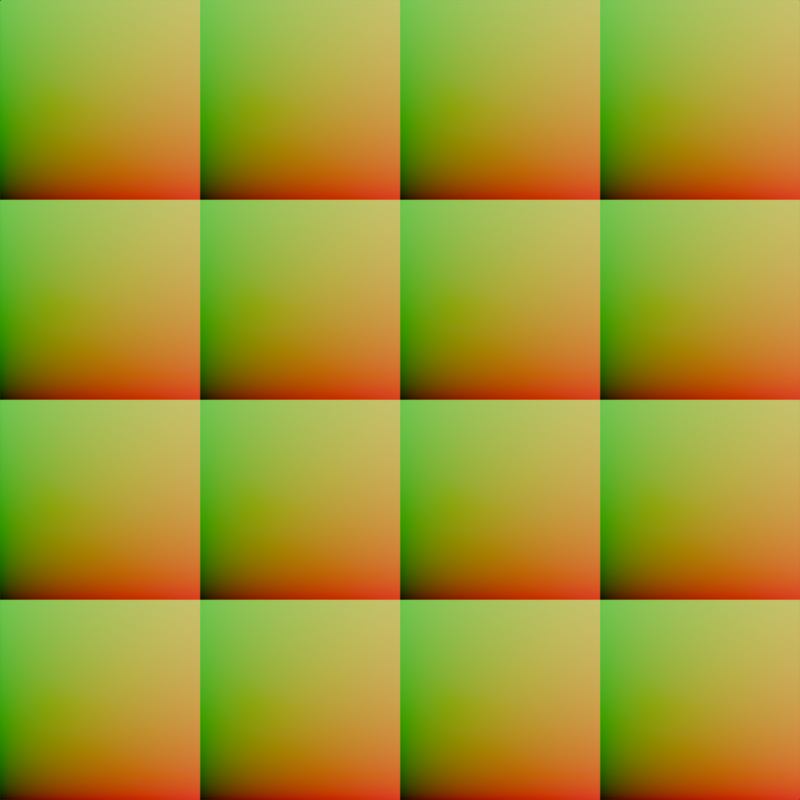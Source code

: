 # Source: TextureGenerator.blend  (saved by Blender 4.4.32; exported with 4.5.12 LTS)
import bpy
from mathutils import Matrix  # noqa: F401  (used for matrix-valued properties, if any)

bpy.ops.wm.read_factory_settings(use_empty=True)
scene = bpy.context.scene
scene.name = 'Scene'

# ---- collections
col_collection = bpy.data.collections.new('Collection'); scene.collection.children.link(col_collection)

# ---- materials (node trees are filled in below, after node groups)
mat_material_001 = bpy.data.materials.new('Material.001')

# ---- node groups
ng_tilegenerator = bpy.data.node_groups.new('TileGenerator', 'ShaderNodeTree')
_s = ng_tilegenerator.interface.new_socket(name='TileID', in_out='OUTPUT', socket_type='NodeSocketInt')
_s.description = 'ID of a given tile'
_s = ng_tilegenerator.interface.new_socket(name='TileID_2D', in_out='OUTPUT', socket_type='NodeSocketVector')
_s = ng_tilegenerator.interface.new_socket(name='TileUV', in_out='OUTPUT', socket_type='NodeSocketVector')
_s.default_value = (0.0, 0.0, 1.0)
_s.description = 'UV of a given tile'
_s = ng_tilegenerator.interface.new_socket(name='UV', in_out='INPUT', socket_type='NodeSocketVector')
_s.default_value = (0.0, 0.0, 1.0)
_s.min_value = -1e+04
_s.max_value = 1e+04
_s.description = 'Object UV'
_s = ng_tilegenerator.interface.new_socket(name='Resolution', in_out='INPUT', socket_type='NodeSocketInt')
_s.default_value = 1
_s.min_value = 1
_s.max_value = 1000
_s.description = 'The number of tiles'
_N = ng_tilegenerator.nodes; _L = ng_tilegenerator.links
n0 = _N.new('NodeGroupOutput'); n0.name = 'Group Output'; n0.location = (899, 24)
n1 = _N.new('NodeGroupInput'); n1.name = 'Group Input'; n1.location = (-1193, 76)
n2 = _N.new('ShaderNodeVectorMath'); n2.name = 'Vector Math.002'; n2.location = (-334, 384)
n2.operation = 'MULTIPLY'
n3 = _N.new('ShaderNodeMath'); n3.name = 'Math'; n3.location = (-328, -180)
n3.hide = True
n3.operation = 'DIVIDE'
n3.inputs[0].default_value = 1.0
n4 = _N.new('ShaderNodeVectorMath'); n4.name = 'Vector Math.001'; n4.location = (-49, 264)
n4.operation = 'FLOOR'
n5 = _N.new('ShaderNodeMath'); n5.name = 'Math.001'; n5.location = (-543, 138)
n5.operation = 'FLOOR'
n6 = _N.new('ShaderNodeSeparateXYZ'); n6.name = 'Separate XYZ'; n6.location = (176, 307)
n7 = _N.new('ShaderNodeMath'); n7.name = 'Math.002'; n7.location = (651, 365)
n8 = _N.new('ShaderNodeMath'); n8.name = 'Math.003'; n8.location = (417, 201)
n8.hide = True
n8.operation = 'MULTIPLY'
n9 = _N.new('ShaderNodeVectorMath'); n9.name = 'Vector Math'; n9.location = (-41, -66)
n9.operation = 'MODULO'
n10 = _N.new('ShaderNodeVectorMath'); n10.name = 'Vector Math.003'; n10.location = (181, -84)
n10.operation = 'MULTIPLY'
_L.new(n5.outputs[0], n3.inputs[1])
_L.new(n2.outputs[0], n4.inputs[0])
_L.new(n6.outputs[0], n7.inputs[0])
_L.new(n5.outputs[0], n8.inputs[1])
_L.new(n6.outputs[1], n8.inputs[0])
_L.new(n4.outputs[0], n6.inputs[0])
_L.new(n5.outputs[0], n2.inputs[1])
_L.new(n8.outputs[0], n7.inputs[1])
_L.new(n1.outputs[1], n5.inputs[0])
_L.new(n7.outputs[0], n0.inputs[0])
_L.new(n3.outputs[0], n9.inputs[1])
_L.new(n9.outputs[0], n10.inputs[0])
_L.new(n5.outputs[0], n10.inputs[1])
_L.new(n10.outputs[0], n0.inputs[2])
_L.new(n4.outputs[0], n0.inputs[1])
_L.new(n1.outputs[0], n9.inputs[0])
_L.new(n1.outputs[0], n2.inputs[0])
n0.is_active_output = True

# ---- material node trees
mat_material_001.use_nodes = True; mat_material_001.node_tree.nodes.clear()
_N = mat_material_001.node_tree.nodes; _L = mat_material_001.node_tree.links
n0 = _N.new('ShaderNodeOutputMaterial'); n0.name = 'Material Output'; n0.location = (836, 199)
n1 = _N.new('ShaderNodeEmission'); n1.name = 'Emission'; n1.location = (563, 269)
n2 = _N.new('ShaderNodeNewGeometry'); n2.name = 'Geometry'; n2.location = (-323, 141)
n3 = _N.new('ShaderNodeGroup'); n3.name = 'Group'; n3.location = (115, 322)
n3.node_tree = ng_tilegenerator
n3.inputs[1].default_value = 4
n4 = _N.new('ShaderNodeUVMap'); n4.name = 'UV Map'; n4.location = (-335, 267)
_L.new(n1.outputs[0], n0.inputs[0])
_L.new(n4.outputs[0], n3.inputs[0])
_L.new(n3.outputs[2], n1.inputs[0])
n0.is_active_output = True

# ---- world
world_world = bpy.data.worlds.new('World'); scene.world = world_world
world_world.use_nodes = True; world_world.node_tree.nodes.clear()
_N = world_world.node_tree.nodes; _L = world_world.node_tree.links
n0 = _N.new('ShaderNodeOutputWorld'); n0.name = 'World Output'; n0.location = (300, 300)
n1 = _N.new('ShaderNodeBackground'); n1.name = 'Background'; n1.location = (10, 300)
n1.inputs[0].default_value = (0.05088, 0.05088, 0.05088, 1.0)
_L.new(n1.outputs[0], n0.inputs[0])
n0.is_active_output = True
world_world.color = (0.05088, 0.05088, 0.05088)
world_world.sun_shadow_jitter_overblur = 0.0

# ---- cameras
cam_camera = bpy.data.cameras.new('Camera')
cam_camera.type = 'ORTHO'
cam_camera.clip_end = 100.0
cam_camera.lens = 68.0
cam_camera.ortho_scale = 10.0

# ---- meshes
me_plane = bpy.data.meshes.new('Plane')
me_plane.from_pydata([(-5.0, -5.0, 0.0), (5.0, -5.0, 0.0), (-5.0, 5.0, 0.0), (5.0, 5.0, 0.0)], [], [(0, 1, 3, 2)])
_uv = me_plane.uv_layers.new(name='UVMap')
_uv.uv.foreach_set('vector', [0.0, 0.0, 1.0, 0.0, 1.0, 1.0, 0.0, 1.0])
me_plane.materials.append(mat_material_001)
me_plane.update()

# ---- objects
ob_camera = bpy.data.objects.new('Camera', cam_camera)
ob_plane = bpy.data.objects.new('Plane', me_plane)

# ---- transforms, parenting, visibility, modifiers, constraints
ob_camera.location = (0.0, 0.0, 10.0)
ob_camera.lock_rotations_4d = False
ob_camera.empty_display_type = 'ARROWS'
ob_camera.color = (0.0, 0.0, 0.0, 0.0)
ob_camera.display_type = 'WIRE'
ob_camera.lineart.crease_threshold = 0.0
ob_plane.location = (0.0, 0.0, 0.0)

# ---- collection membership
col_collection.objects.link(ob_camera)
col_collection.objects.link(ob_plane)

# ---- scene / render settings (as saved in the file)
scene.camera = ob_camera
scene.frame_start = 1; scene.frame_end = 250; scene.frame_set(1)
scene.render.engine = 'BLENDER_EEVEE_NEXT'
scene.render.image_settings.color_mode = 'RGB'
scene.render.image_settings.color_depth = '16'
scene.render.resolution_x = 1080
bpy.context.view_layer.update()

